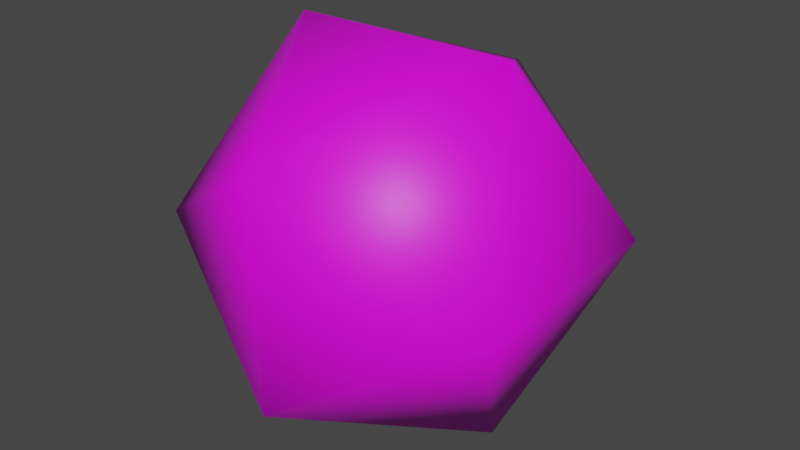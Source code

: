 # Source: dice_smooth_uv.blend  (saved by Blender 2.83.19; exported with 4.5.12 LTS)
import bpy
from mathutils import Matrix  # noqa: F401  (used for matrix-valued properties, if any)

bpy.ops.wm.read_factory_settings(use_empty=True)
scene = bpy.context.scene
scene.name = 'Scene'

# ---- collections
col_collection = bpy.data.collections.new('Collection'); scene.collection.children.link(col_collection)

# ---- images (referenced by path relative to the original .blend; pixels are not part of the script)
import os
ASSET_DIR = os.environ.get("B2B_ASSET_DIR", "")  # directory of the original .blend (textures are referenced by path, not embedded)
HERE = os.path.dirname(os.path.abspath(__file__))  # packed textures are extracted next to this script under _unpacked/

def load_image(name, relpath, width, height, colorspace="sRGB"):
    """Load a texture the original file referenced (path relative to the .blend, or extracted next to this script)."""
    p = next((c for c in (os.path.join(HERE, relpath), os.path.join(ASSET_DIR, relpath)) if relpath and os.path.exists(c)), "")
    if p:
        img = bpy.data.images.load(p, check_existing=True)
        img.name = name
    else:  # same state as the original file: an image datablock whose file is absent (Cycles renders it pink)
        img = bpy.data.images.new(name, width, height)
        img.source = "FILE"
        img.filepath = "//" + (relpath or name)
    img.colorspace_settings.name = colorspace
    return img
img_default_obj_base_color = load_image('Default OBJ Base Color', 'dice_smooth_texture.png', 1024, 1024, 'sRGB')

# ---- materials (node trees are filled in below, after node groups)
mat_default_obj = bpy.data.materials.new('Default OBJ')
mat_default_obj.use_transparent_shadow = False

# ---- material node trees
mat_default_obj.use_nodes = True; mat_default_obj.node_tree.nodes.clear()
_N = mat_default_obj.node_tree.nodes; _L = mat_default_obj.node_tree.links
n0 = _N.new('ShaderNodeBsdfPrincipled'); n0.name = 'Principled BSDF'; n0.location = (10, 300)
n0.distribution = 'GGX'
n0.subsurface_method = 'BURLEY'
n0.inputs[3].default_value = 1.45
n0.inputs[27].default_value = (0.0, 0.0, 0.0, 1.0)
n0.inputs[28].default_value = 1.0
n1 = _N.new('ShaderNodeOutputMaterial'); n1.name = 'Material Output'; n1.location = (300, 300)
n2 = _N.new('ShaderNodeTexImage'); n2.name = 'Image Texture'; n2.location = (-280, 275)
n2.image = img_default_obj_base_color
_L.new(n0.outputs[0], n1.inputs[0])
_L.new(n2.outputs[0], n0.inputs[0])
n1.is_active_output = True

# ---- world
world_world = bpy.data.worlds.new('World'); scene.world = world_world
world_world.use_nodes = True; world_world.node_tree.nodes.clear()
_N = world_world.node_tree.nodes; _L = world_world.node_tree.links
n0 = _N.new('ShaderNodeOutputWorld'); n0.name = 'World Output'; n0.location = (300, 300)
n1 = _N.new('ShaderNodeBackground'); n1.name = 'Background'; n1.location = (10, 300)
n1.inputs[0].default_value = (0.05088, 0.05088, 0.05088, 1.0)
_L.new(n1.outputs[0], n0.inputs[0])
n0.is_active_output = True
world_world.color = (0.05088, 0.05088, 0.05088)
world_world.use_sun_shadow = False
world_world.sun_shadow_jitter_overblur = 0.0

# ---- meshes
me_dice = bpy.data.meshes.new('dice')
me_dice.from_pydata([(-0.5, 0.809, 0.0), (0.0, 0.5, 0.809), (-0.809, 0.0, 0.5), (-0.809, 0.0, -0.5), (0.0, 0.5, -0.809), (0.5, 0.809, 0.0), (0.0, -0.5, 0.809), (0.5, -0.809, 0.0), (-0.5, -0.809, 0.0), (0.0, -0.5, -0.809), (0.809, 0.0, -0.5), (0.809, 0.0, 0.5)], [], [(0, 2, 1), (0, 1, 5), (0, 5, 4), (0, 4, 3), (0, 3, 2), (5, 1, 11), (1, 2, 6), (2, 3, 8), (3, 4, 9), (4, 5, 10), (7, 11, 6), (7, 6, 8), (7, 8, 9), (7, 9, 10), (7, 10, 11), (6, 11, 1), (8, 6, 2), (9, 8, 3), (10, 9, 4), (11, 10, 5)])
me_dice.polygons.foreach_set('use_smooth', [True] * 20)
_uv = me_dice.uv_layers.new(name='UVMap')
_uv.uv.foreach_set('vector', [0.7344, 0.8788, 0.5298, 0.9687, 0.5, 0.7333, 0.7344, 0.8788, 0.5, 0.7333, 0.7344, 0.5878, 0.5914, 0.379, 0.4366, 0.2095, 0.6279, 0.09067, 0.5914, 0.379, 0.6279, 0.09067, 0.8419, 0.2689, 0.5914, 0.379, 0.8419, 0.2689, 0.7827, 0.4978, 0.7344, 0.5878, 0.5, 0.7333, 0.5298, 0.4978, 0.2955, 0.9687, 0.2656, 0.7333, 0.5, 0.8788, 0.2656, 0.7333, 0.2955, 0.4978, 0.5, 0.5878, 0.8419, 0.2689, 0.6279, 0.09067, 0.8419, 0.03127, 0.9687, 0.5878, 0.9687, 0.8788, 0.7344, 0.7333, 0.4366, 0.2689, 0.1861, 0.379, 0.2226, 0.09067, 0.4366, 0.2689, 0.2226, 0.09067, 0.4366, 0.03127, 0.2656, 0.5878, 0.2656, 0.8788, 0.03127, 0.7333, 0.2656, 0.5878, 0.03127, 0.7333, 0.06111, 0.4978, 0.4366, 0.2689, 0.3774, 0.4978, 0.1861, 0.379, 0.2226, 0.09067, 0.1861, 0.379, 0.03127, 0.2095, 0.5, 0.5878, 0.5, 0.8788, 0.2656, 0.7333, 0.03127, 0.7333, 0.2656, 0.8788, 0.06111, 0.9687, 0.7344, 0.7333, 0.7642, 0.4978, 0.9687, 0.5878, 0.7642, 0.9687, 0.7344, 0.7333, 0.9687, 0.8788])
me_dice.materials.append(mat_default_obj)
me_dice.use_remesh_fix_poles = True
me_dice.use_remesh_preserve_attributes = False
me_dice.use_mirror_vertex_groups = False
me_dice.update()
me_dice.normals_split_custom_set([tuple(v) for v in zip(*[iter([-0.5257, 0.8507, -1.433e-08, -0.8507, -1.433e-08, 0.5257, 1.433e-08, 0.5257, 0.8507, -0.5257, 0.8507, -1.433e-08, 1.433e-08, 0.5257, 0.8507, 0.5257, 0.8507, -7.163e-09, -0.5257, 0.8507, -1.433e-08, 0.5257, 0.8507, -7.163e-09, -1.433e-08, 0.5257, -0.8507, -0.5257, 0.8507, -1.433e-08, -1.433e-08, 0.5257, -0.8507, -0.8507, 0.0, -0.5257, -0.5257, 0.8507, -1.433e-08, -0.8507, 0.0, -0.5257, -0.8507, -1.433e-08, 0.5257, 0.5257, 0.8507, -7.163e-09, 1.433e-08, 0.5257, 0.8507, 0.8507, 0.0, 0.5257, 1.433e-08, 0.5257, 0.8507, -0.8507, -1.433e-08, 0.5257, 7.163e-09, -0.5257, 0.8507, -0.8507, -1.433e-08, 0.5257, -0.8507, 0.0, -0.5257, -0.5257, -0.8507, 1.433e-08, -0.8507, 0.0, -0.5257, -1.433e-08, 0.5257, -0.8507, 0.0, -0.5257, -0.8507, -1.433e-08, 0.5257, -0.8507, 0.5257, 0.8507, -7.163e-09, 0.8507, -1.433e-08, -0.5257, 0.5257, -0.8507, -1.433e-08, 0.8507, 0.0, 0.5257, 7.163e-09, -0.5257, 0.8507, 0.5257, -0.8507, -1.433e-08, 7.163e-09, -0.5257, 0.8507, -0.5257, -0.8507, 1.433e-08, 0.5257, -0.8507, -1.433e-08, -0.5257, -0.8507, 1.433e-08, 0.0, -0.5257, -0.8507, 0.5257, -0.8507, -1.433e-08, 0.0, -0.5257, -0.8507, 0.8507, -1.433e-08, -0.5257, 0.5257, -0.8507, -1.433e-08, 0.8507, -1.433e-08, -0.5257, 0.8507, 0.0, 0.5257, 7.163e-09, -0.5257, 0.8507, 0.8507, 0.0, 0.5257, 1.433e-08, 0.5257, 0.8507, -0.5257, -0.8507, 1.433e-08, 7.163e-09, -0.5257, 0.8507, -0.8507, -1.433e-08, 0.5257, 0.0, -0.5257, -0.8507, -0.5257, -0.8507, 1.433e-08, -0.8507, 0.0, -0.5257, 0.8507, -1.433e-08, -0.5257, 0.0, -0.5257, -0.8507, -1.433e-08, 0.5257, -0.8507, 0.8507, 0.0, 0.5257, 0.8507, -1.433e-08, -0.5257, 0.5257, 0.8507, -7.163e-09])] * 3)])

# ---- objects
ob_dice = bpy.data.objects.new('dice', me_dice)

# ---- transforms, parenting, visibility, modifiers, constraints
ob_dice.location = (0.0, 0.0, 0.0)
ob_dice.rotation_euler = (1.571, -0.0, 0.0)
ob_dice.lineart.crease_threshold = 0.0

# ---- collection membership
col_collection.objects.link(ob_dice)

# ---- scene / render settings (as saved in the file)
scene.frame_start = 1; scene.frame_end = 250; scene.frame_set(1)
scene.render.engine = 'BLENDER_EEVEE_NEXT'
scene.cycles.use_denoising = False
scene.cycles.samples = 128
scene.cycles.sampling_pattern = 'TABULATED_SOBOL'
scene.cycles.use_adaptive_sampling = False
scene.cycles.use_light_tree = False
scene.view_settings.view_transform = 'Filmic'
bpy.context.view_layer.update()

# ---- added for rendering (the .blend has no active camera and no usable light): camera, sun
cam_auto = bpy.data.cameras.new('AutoCamera')
cam_auto.lens = 50.0
cam_auto.sensor_width = 36.0
cam_auto.clip_end = 1000.0
ob_auto_camera = bpy.data.objects.new('AutoCamera', cam_auto)
scene.collection.objects.link(ob_auto_camera)
ob_auto_camera.location = (2.59296, -3.11155, 2.07437)
ob_auto_camera.rotation_euler = (1.09748, -7.21219e-08, 0.694738)
scene.camera = ob_auto_camera
light_auto_sun = bpy.data.lights.new('AutoSun', 'SUN')
light_auto_sun.energy = 3.0
light_auto_sun.angle = 0.0523599
ob_auto_sun = bpy.data.objects.new('AutoSun', light_auto_sun)
scene.collection.objects.link(ob_auto_sun)
ob_auto_sun.rotation_euler = (0.872665, 0.174533, 0.523599)
bpy.context.view_layer.update()
